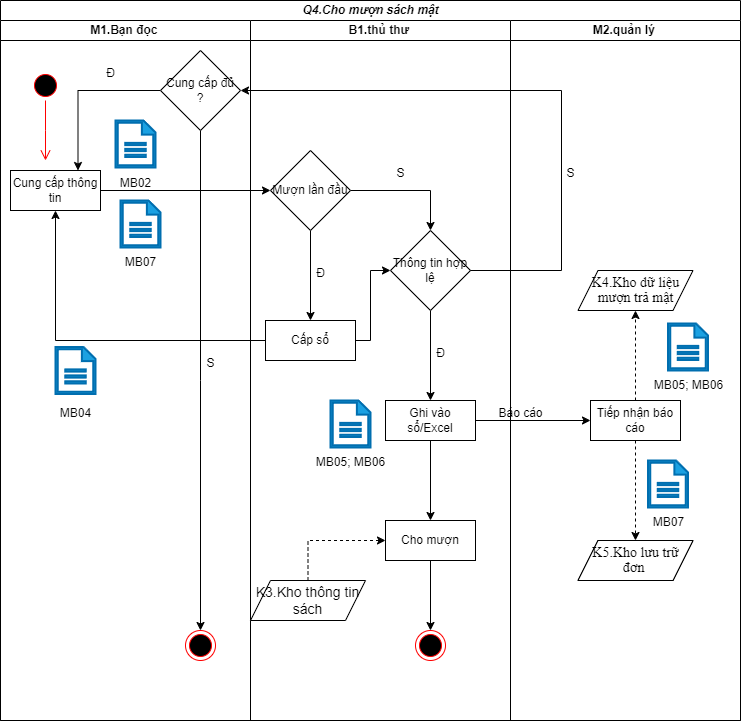

The diagram above was exported from draw.io. Its source (the exported page's mxGraphModel, read from the mxfile embedded in the PNG):
<mxGraphModel dx="1434" dy="854" grid="1" gridSize="10" guides="1" tooltips="1" connect="1" arrows="1" fold="1" page="1" pageScale="1" pageWidth="1169" pageHeight="1654" math="0" shadow="0">
  <root>
    <mxCell id="0" />
    <mxCell id="1" parent="0" />
    <mxCell id="mZ-AfQqSCcV48QqJWbfC-1" value="&lt;b&gt;&lt;i&gt;Q4.Cho mượn sách mật&lt;/i&gt;&lt;/b&gt;" style="swimlane;childLayout=stackLayout;resizeParent=1;resizeParentMax=0;startSize=20;html=1;" parent="1" vertex="1">
      <mxGeometry x="90" y="30" width="740" height="720" as="geometry" />
    </mxCell>
    <mxCell id="mZ-AfQqSCcV48QqJWbfC-2" value="&lt;b&gt;M1.Bạn đọc&amp;nbsp;&lt;/b&gt;" style="swimlane;startSize=20;html=1;" parent="mZ-AfQqSCcV48QqJWbfC-1" vertex="1">
      <mxGeometry y="20" width="250" height="700" as="geometry" />
    </mxCell>
    <mxCell id="IABlpVDtlsL9EZpyr1k_-1" value="" style="ellipse;html=1;shape=startState;fillColor=#000000;strokeColor=#ff0000;" parent="mZ-AfQqSCcV48QqJWbfC-2" vertex="1">
      <mxGeometry x="30" y="50" width="30" height="30" as="geometry" />
    </mxCell>
    <mxCell id="IABlpVDtlsL9EZpyr1k_-2" value="" style="edgeStyle=orthogonalEdgeStyle;html=1;verticalAlign=bottom;endArrow=open;endSize=8;strokeColor=#ff0000;rounded=0;" parent="mZ-AfQqSCcV48QqJWbfC-2" source="IABlpVDtlsL9EZpyr1k_-1" edge="1">
      <mxGeometry relative="1" as="geometry">
        <mxPoint x="45" y="140" as="targetPoint" />
      </mxGeometry>
    </mxCell>
    <mxCell id="GyMd777V9kG12rv-YAcr-1" value="Cung cấp thông tin" style="rounded=0;whiteSpace=wrap;html=1;" parent="mZ-AfQqSCcV48QqJWbfC-2" vertex="1">
      <mxGeometry x="10" y="150" width="90" height="40" as="geometry" />
    </mxCell>
    <mxCell id="V0Vslk4JNJwIVRThFhBu-1" value="" style="sketch=0;pointerEvents=1;shadow=0;html=1;strokeColor=#006EAF;fillColor=#1ba1e2;labelPosition=center;verticalLabelPosition=bottom;verticalAlign=top;outlineConnect=0;align=center;shape=mxgraph.office.concepts.document;fontColor=#ffffff;strokeWidth=2;" parent="mZ-AfQqSCcV48QqJWbfC-2" vertex="1">
      <mxGeometry x="120" y="180" width="40" height="47" as="geometry" />
    </mxCell>
    <mxCell id="V0Vslk4JNJwIVRThFhBu-6" value="MB07" style="text;html=1;align=center;verticalAlign=middle;resizable=0;points=[];autosize=1;strokeColor=none;fillColor=none;" parent="mZ-AfQqSCcV48QqJWbfC-2" vertex="1">
      <mxGeometry x="115" y="227" width="50" height="30" as="geometry" />
    </mxCell>
    <mxCell id="V0Vslk4JNJwIVRThFhBu-2" value="" style="sketch=0;pointerEvents=1;shadow=0;html=1;strokeColor=#006EAF;fillColor=#1ba1e2;labelPosition=center;verticalLabelPosition=bottom;verticalAlign=top;outlineConnect=0;align=center;shape=mxgraph.office.concepts.document;fontColor=#ffffff;strokeWidth=2;" parent="mZ-AfQqSCcV48QqJWbfC-2" vertex="1">
      <mxGeometry x="55" y="326.5" width="40" height="47" as="geometry" />
    </mxCell>
    <mxCell id="V0Vslk4JNJwIVRThFhBu-5" value="MB04" style="text;html=1;align=center;verticalAlign=middle;resizable=0;points=[];autosize=1;strokeColor=none;fillColor=none;" parent="mZ-AfQqSCcV48QqJWbfC-2" vertex="1">
      <mxGeometry x="50" y="378" width="50" height="30" as="geometry" />
    </mxCell>
    <mxCell id="gkP-YNSnvaaWe5vqy-Vj-2" style="edgeStyle=orthogonalEdgeStyle;rounded=0;orthogonalLoop=1;jettySize=auto;html=1;entryX=0.75;entryY=0;entryDx=0;entryDy=0;" parent="mZ-AfQqSCcV48QqJWbfC-2" source="gkP-YNSnvaaWe5vqy-Vj-1" target="GyMd777V9kG12rv-YAcr-1" edge="1">
      <mxGeometry relative="1" as="geometry" />
    </mxCell>
    <mxCell id="gkP-YNSnvaaWe5vqy-Vj-3" style="edgeStyle=orthogonalEdgeStyle;rounded=0;orthogonalLoop=1;jettySize=auto;html=1;" parent="mZ-AfQqSCcV48QqJWbfC-2" source="gkP-YNSnvaaWe5vqy-Vj-1" edge="1">
      <mxGeometry relative="1" as="geometry">
        <mxPoint x="200" y="610" as="targetPoint" />
      </mxGeometry>
    </mxCell>
    <mxCell id="gkP-YNSnvaaWe5vqy-Vj-1" value="Cung cấp đủ ?" style="rhombus;whiteSpace=wrap;html=1;" parent="mZ-AfQqSCcV48QqJWbfC-2" vertex="1">
      <mxGeometry x="160" y="30" width="80" height="80" as="geometry" />
    </mxCell>
    <mxCell id="gkP-YNSnvaaWe5vqy-Vj-4" value="" style="ellipse;html=1;shape=endState;fillColor=#000000;strokeColor=#ff0000;" parent="mZ-AfQqSCcV48QqJWbfC-2" vertex="1">
      <mxGeometry x="185" y="610" width="30" height="30" as="geometry" />
    </mxCell>
    <mxCell id="INcXvk7aezq7AyPinGFS-1" value="" style="sketch=0;pointerEvents=1;shadow=0;html=1;strokeColor=#006EAF;fillColor=#1ba1e2;labelPosition=center;verticalLabelPosition=bottom;verticalAlign=top;outlineConnect=0;align=center;shape=mxgraph.office.concepts.document;fontColor=#ffffff;strokeWidth=2;" vertex="1" parent="mZ-AfQqSCcV48QqJWbfC-2">
      <mxGeometry x="115" y="100" width="40" height="47" as="geometry" />
    </mxCell>
    <mxCell id="INcXvk7aezq7AyPinGFS-2" value="MB02" style="text;html=1;align=center;verticalAlign=middle;resizable=0;points=[];autosize=1;strokeColor=none;fillColor=none;" vertex="1" parent="mZ-AfQqSCcV48QqJWbfC-2">
      <mxGeometry x="110" y="148" width="50" height="30" as="geometry" />
    </mxCell>
    <mxCell id="mZ-AfQqSCcV48QqJWbfC-3" value="&lt;b&gt;B1.thủ thư&amp;nbsp;&lt;/b&gt;" style="swimlane;startSize=20;html=1;" parent="mZ-AfQqSCcV48QqJWbfC-1" vertex="1">
      <mxGeometry x="250" y="20" width="260" height="700" as="geometry" />
    </mxCell>
    <mxCell id="Rzz9ICkGsClyis3jZhC--2" style="edgeStyle=orthogonalEdgeStyle;rounded=0;orthogonalLoop=1;jettySize=auto;html=1;entryX=0.5;entryY=0;entryDx=0;entryDy=0;" parent="mZ-AfQqSCcV48QqJWbfC-3" source="yAjFY1rbgooXXO5pBdug-1" target="yAjFY1rbgooXXO5pBdug-6" edge="1">
      <mxGeometry relative="1" as="geometry" />
    </mxCell>
    <mxCell id="Rzz9ICkGsClyis3jZhC--4" style="edgeStyle=orthogonalEdgeStyle;rounded=0;orthogonalLoop=1;jettySize=auto;html=1;entryX=0.5;entryY=0;entryDx=0;entryDy=0;" parent="mZ-AfQqSCcV48QqJWbfC-3" source="yAjFY1rbgooXXO5pBdug-1" target="yAjFY1rbgooXXO5pBdug-2" edge="1">
      <mxGeometry relative="1" as="geometry" />
    </mxCell>
    <mxCell id="yAjFY1rbgooXXO5pBdug-1" value="Mượn lần đầu" style="rhombus;whiteSpace=wrap;html=1;" parent="mZ-AfQqSCcV48QqJWbfC-3" vertex="1">
      <mxGeometry x="20" y="130" width="80" height="80" as="geometry" />
    </mxCell>
    <mxCell id="Rzz9ICkGsClyis3jZhC--8" style="edgeStyle=orthogonalEdgeStyle;rounded=0;orthogonalLoop=1;jettySize=auto;html=1;entryX=0;entryY=0.5;entryDx=0;entryDy=0;" parent="mZ-AfQqSCcV48QqJWbfC-3" source="yAjFY1rbgooXXO5pBdug-2" target="yAjFY1rbgooXXO5pBdug-6" edge="1">
      <mxGeometry relative="1" as="geometry">
        <Array as="points">
          <mxPoint x="120" y="320" />
          <mxPoint x="120" y="250" />
        </Array>
      </mxGeometry>
    </mxCell>
    <mxCell id="yAjFY1rbgooXXO5pBdug-2" value="Cấp sổ" style="rounded=0;whiteSpace=wrap;html=1;" parent="mZ-AfQqSCcV48QqJWbfC-3" vertex="1">
      <mxGeometry x="15" y="300" width="90" height="40" as="geometry" />
    </mxCell>
    <mxCell id="Rzz9ICkGsClyis3jZhC--11" style="edgeStyle=orthogonalEdgeStyle;rounded=0;orthogonalLoop=1;jettySize=auto;html=1;entryX=0.5;entryY=0;entryDx=0;entryDy=0;" parent="mZ-AfQqSCcV48QqJWbfC-3" source="yAjFY1rbgooXXO5pBdug-3" target="yAjFY1rbgooXXO5pBdug-5" edge="1">
      <mxGeometry relative="1" as="geometry" />
    </mxCell>
    <mxCell id="yAjFY1rbgooXXO5pBdug-3" value="Ghi vào sổ/Excel" style="rounded=0;whiteSpace=wrap;html=1;" parent="mZ-AfQqSCcV48QqJWbfC-3" vertex="1">
      <mxGeometry x="135" y="380" width="90" height="40" as="geometry" />
    </mxCell>
    <mxCell id="Rzz9ICkGsClyis3jZhC--12" style="edgeStyle=orthogonalEdgeStyle;rounded=0;orthogonalLoop=1;jettySize=auto;html=1;" parent="mZ-AfQqSCcV48QqJWbfC-3" source="yAjFY1rbgooXXO5pBdug-5" target="Rzz9ICkGsClyis3jZhC--1" edge="1">
      <mxGeometry relative="1" as="geometry" />
    </mxCell>
    <mxCell id="yAjFY1rbgooXXO5pBdug-5" value="Cho mượn" style="rounded=0;whiteSpace=wrap;html=1;" parent="mZ-AfQqSCcV48QqJWbfC-3" vertex="1">
      <mxGeometry x="135" y="500" width="90" height="40" as="geometry" />
    </mxCell>
    <mxCell id="Rzz9ICkGsClyis3jZhC--9" style="edgeStyle=orthogonalEdgeStyle;rounded=0;orthogonalLoop=1;jettySize=auto;html=1;entryX=0.5;entryY=0;entryDx=0;entryDy=0;" parent="mZ-AfQqSCcV48QqJWbfC-3" source="yAjFY1rbgooXXO5pBdug-6" target="yAjFY1rbgooXXO5pBdug-3" edge="1">
      <mxGeometry relative="1" as="geometry" />
    </mxCell>
    <mxCell id="yAjFY1rbgooXXO5pBdug-6" value="Thông tin hợp lệ" style="rhombus;whiteSpace=wrap;html=1;" parent="mZ-AfQqSCcV48QqJWbfC-3" vertex="1">
      <mxGeometry x="140" y="210" width="80" height="80" as="geometry" />
    </mxCell>
    <mxCell id="Rzz9ICkGsClyis3jZhC--1" value="" style="ellipse;html=1;shape=endState;fillColor=#000000;strokeColor=#ff0000;" parent="mZ-AfQqSCcV48QqJWbfC-3" vertex="1">
      <mxGeometry x="165" y="610" width="30" height="30" as="geometry" />
    </mxCell>
    <mxCell id="V0Vslk4JNJwIVRThFhBu-3" value="" style="sketch=0;pointerEvents=1;shadow=0;html=1;strokeColor=#006EAF;fillColor=#1ba1e2;labelPosition=center;verticalLabelPosition=bottom;verticalAlign=top;outlineConnect=0;align=center;shape=mxgraph.office.concepts.document;fontColor=#ffffff;strokeWidth=2;" parent="mZ-AfQqSCcV48QqJWbfC-3" vertex="1">
      <mxGeometry x="80" y="380" width="40" height="47" as="geometry" />
    </mxCell>
    <mxCell id="V0Vslk4JNJwIVRThFhBu-4" value="MB05; MB06" style="text;html=1;align=center;verticalAlign=middle;resizable=0;points=[];autosize=1;strokeColor=none;fillColor=none;" parent="mZ-AfQqSCcV48QqJWbfC-3" vertex="1">
      <mxGeometry x="55" y="427" width="90" height="30" as="geometry" />
    </mxCell>
    <mxCell id="INcXvk7aezq7AyPinGFS-13" style="edgeStyle=orthogonalEdgeStyle;rounded=0;orthogonalLoop=1;jettySize=auto;html=1;dashed=1;exitX=0.5;exitY=0;exitDx=0;exitDy=0;entryX=0;entryY=0.5;entryDx=0;entryDy=0;" edge="1" parent="mZ-AfQqSCcV48QqJWbfC-3" source="INcXvk7aezq7AyPinGFS-14" target="yAjFY1rbgooXXO5pBdug-5">
      <mxGeometry relative="1" as="geometry">
        <mxPoint x="57.5" y="440" as="sourcePoint" />
        <mxPoint x="57.5" y="540" as="targetPoint" />
        <Array as="points" />
      </mxGeometry>
    </mxCell>
    <mxCell id="INcXvk7aezq7AyPinGFS-14" value="&lt;span style=&quot;text-align: left; font-size: 14px;&quot;&gt;K3.Kho thông tin sách&lt;/span&gt;" style="shape=parallelogram;perimeter=parallelogramPerimeter;whiteSpace=wrap;html=1;fixedSize=1;" vertex="1" parent="mZ-AfQqSCcV48QqJWbfC-3">
      <mxGeometry y="560" width="115" height="40" as="geometry" />
    </mxCell>
    <mxCell id="mZ-AfQqSCcV48QqJWbfC-4" value="&lt;b&gt;M2.quản lý&amp;nbsp;&lt;/b&gt;" style="swimlane;startSize=20;html=1;" parent="mZ-AfQqSCcV48QqJWbfC-1" vertex="1">
      <mxGeometry x="510" y="20" width="230" height="700" as="geometry" />
    </mxCell>
    <mxCell id="k3zHKjejwCoPqDDnfLLI-2" style="edgeStyle=orthogonalEdgeStyle;rounded=0;orthogonalLoop=1;jettySize=auto;html=1;entryX=0.5;entryY=1;entryDx=0;entryDy=0;dashed=1;" parent="mZ-AfQqSCcV48QqJWbfC-4" source="yAjFY1rbgooXXO5pBdug-4" target="k3zHKjejwCoPqDDnfLLI-1" edge="1">
      <mxGeometry relative="1" as="geometry" />
    </mxCell>
    <mxCell id="yAjFY1rbgooXXO5pBdug-4" value="Tiếp nhận báo cáo" style="rounded=0;whiteSpace=wrap;html=1;" parent="mZ-AfQqSCcV48QqJWbfC-4" vertex="1">
      <mxGeometry x="80" y="380" width="90" height="40" as="geometry" />
    </mxCell>
    <mxCell id="k3zHKjejwCoPqDDnfLLI-1" value="&lt;span style=&quot;line-height: 107%; font-family: &amp;quot;Times New Roman&amp;quot;, serif;&quot; lang=&quot;VI&quot;&gt;&lt;font style=&quot;font-size: 14px;&quot;&gt;K4.Kho dữ liệu mượn trả mật&lt;/font&gt;&lt;/span&gt;" style="shape=parallelogram;perimeter=parallelogramPerimeter;whiteSpace=wrap;html=1;fixedSize=1;" parent="mZ-AfQqSCcV48QqJWbfC-4" vertex="1">
      <mxGeometry x="67.5" y="250" width="115" height="40" as="geometry" />
    </mxCell>
    <mxCell id="INcXvk7aezq7AyPinGFS-3" style="edgeStyle=orthogonalEdgeStyle;rounded=0;orthogonalLoop=1;jettySize=auto;html=1;dashed=1;exitX=0.5;exitY=1;exitDx=0;exitDy=0;" edge="1" parent="mZ-AfQqSCcV48QqJWbfC-4" source="yAjFY1rbgooXXO5pBdug-4">
      <mxGeometry relative="1" as="geometry">
        <mxPoint x="124.5" y="500" as="sourcePoint" />
        <mxPoint x="125" y="520" as="targetPoint" />
        <Array as="points" />
      </mxGeometry>
    </mxCell>
    <mxCell id="INcXvk7aezq7AyPinGFS-4" value="&lt;span style=&quot;line-height: 107%; font-family: &amp;quot;Times New Roman&amp;quot;, serif;&quot; lang=&quot;VI&quot;&gt;&lt;font style=&quot;font-size: 14px;&quot;&gt;K5.Kho lưu trữ đơn&amp;nbsp;&lt;/font&gt;&lt;/span&gt;" style="shape=parallelogram;perimeter=parallelogramPerimeter;whiteSpace=wrap;html=1;fixedSize=1;" vertex="1" parent="mZ-AfQqSCcV48QqJWbfC-4">
      <mxGeometry x="67.5" y="520" width="115" height="40" as="geometry" />
    </mxCell>
    <mxCell id="INcXvk7aezq7AyPinGFS-7" value="" style="sketch=0;pointerEvents=1;shadow=0;html=1;strokeColor=#006EAF;fillColor=#1ba1e2;labelPosition=center;verticalLabelPosition=bottom;verticalAlign=top;outlineConnect=0;align=center;shape=mxgraph.office.concepts.document;fontColor=#ffffff;strokeWidth=2;" vertex="1" parent="mZ-AfQqSCcV48QqJWbfC-4">
      <mxGeometry x="137.5" y="440" width="40" height="47" as="geometry" />
    </mxCell>
    <mxCell id="INcXvk7aezq7AyPinGFS-8" value="MB07" style="text;html=1;align=center;verticalAlign=middle;resizable=0;points=[];autosize=1;strokeColor=none;fillColor=none;" vertex="1" parent="mZ-AfQqSCcV48QqJWbfC-4">
      <mxGeometry x="132.5" y="487" width="50" height="30" as="geometry" />
    </mxCell>
    <mxCell id="INcXvk7aezq7AyPinGFS-9" value="" style="sketch=0;pointerEvents=1;shadow=0;html=1;strokeColor=#006EAF;fillColor=#1ba1e2;labelPosition=center;verticalLabelPosition=bottom;verticalAlign=top;outlineConnect=0;align=center;shape=mxgraph.office.concepts.document;fontColor=#ffffff;strokeWidth=2;" vertex="1" parent="mZ-AfQqSCcV48QqJWbfC-4">
      <mxGeometry x="157.5" y="303" width="40" height="47" as="geometry" />
    </mxCell>
    <mxCell id="INcXvk7aezq7AyPinGFS-10" value="MB05; MB06" style="text;html=1;align=center;verticalAlign=middle;resizable=0;points=[];autosize=1;strokeColor=none;fillColor=none;" vertex="1" parent="mZ-AfQqSCcV48QqJWbfC-4">
      <mxGeometry x="132.5" y="350" width="90" height="30" as="geometry" />
    </mxCell>
    <mxCell id="INcXvk7aezq7AyPinGFS-12" value="&lt;span style=&quot;line-height: 107%; font-family: &amp;quot;Times New Roman&amp;quot;, serif;&quot; lang=&quot;VI&quot;&gt;&lt;font style=&quot;font-size: 14px;&quot;&gt;K5.Kho lưu trữ đơn&amp;nbsp;&lt;/font&gt;&lt;/span&gt;" style="shape=parallelogram;perimeter=parallelogramPerimeter;whiteSpace=wrap;html=1;fixedSize=1;" vertex="1" parent="mZ-AfQqSCcV48QqJWbfC-4">
      <mxGeometry x="67.5" y="520" width="115" height="40" as="geometry" />
    </mxCell>
    <mxCell id="Rzz9ICkGsClyis3jZhC--6" style="edgeStyle=orthogonalEdgeStyle;rounded=0;orthogonalLoop=1;jettySize=auto;html=1;entryX=0.5;entryY=1;entryDx=0;entryDy=0;" parent="mZ-AfQqSCcV48QqJWbfC-1" source="yAjFY1rbgooXXO5pBdug-2" target="GyMd777V9kG12rv-YAcr-1" edge="1">
      <mxGeometry relative="1" as="geometry" />
    </mxCell>
    <mxCell id="Rzz9ICkGsClyis3jZhC--7" style="edgeStyle=orthogonalEdgeStyle;rounded=0;orthogonalLoop=1;jettySize=auto;html=1;entryX=0;entryY=0.5;entryDx=0;entryDy=0;" parent="mZ-AfQqSCcV48QqJWbfC-1" source="GyMd777V9kG12rv-YAcr-1" target="yAjFY1rbgooXXO5pBdug-1" edge="1">
      <mxGeometry relative="1" as="geometry" />
    </mxCell>
    <mxCell id="Rzz9ICkGsClyis3jZhC--15" style="edgeStyle=orthogonalEdgeStyle;rounded=0;orthogonalLoop=1;jettySize=auto;html=1;entryX=0;entryY=0.5;entryDx=0;entryDy=0;" parent="mZ-AfQqSCcV48QqJWbfC-1" source="yAjFY1rbgooXXO5pBdug-3" target="yAjFY1rbgooXXO5pBdug-4" edge="1">
      <mxGeometry relative="1" as="geometry" />
    </mxCell>
    <mxCell id="Rzz9ICkGsClyis3jZhC--18" style="edgeStyle=orthogonalEdgeStyle;rounded=0;orthogonalLoop=1;jettySize=auto;html=1;entryX=1;entryY=0.5;entryDx=0;entryDy=0;" parent="mZ-AfQqSCcV48QqJWbfC-1" source="yAjFY1rbgooXXO5pBdug-6" target="gkP-YNSnvaaWe5vqy-Vj-1" edge="1">
      <mxGeometry relative="1" as="geometry">
        <mxPoint x="560" y="90" as="targetPoint" />
        <Array as="points">
          <mxPoint x="561" y="270" />
          <mxPoint x="561" y="90" />
        </Array>
      </mxGeometry>
    </mxCell>
    <mxCell id="Rzz9ICkGsClyis3jZhC--3" value="S" style="text;html=1;align=center;verticalAlign=middle;resizable=0;points=[];autosize=1;strokeColor=none;fillColor=none;" parent="1" vertex="1">
      <mxGeometry x="475" y="188" width="30" height="30" as="geometry" />
    </mxCell>
    <mxCell id="Rzz9ICkGsClyis3jZhC--5" value="Đ" style="text;html=1;align=center;verticalAlign=middle;resizable=0;points=[];autosize=1;strokeColor=none;fillColor=none;" parent="1" vertex="1">
      <mxGeometry x="395" y="288" width="30" height="30" as="geometry" />
    </mxCell>
    <mxCell id="Rzz9ICkGsClyis3jZhC--16" value="Báo cáo" style="text;html=1;align=center;verticalAlign=middle;resizable=0;points=[];autosize=1;strokeColor=none;fillColor=none;" parent="1" vertex="1">
      <mxGeometry x="575" y="428" width="70" height="30" as="geometry" />
    </mxCell>
    <mxCell id="Rzz9ICkGsClyis3jZhC--17" value="Đ" style="text;html=1;align=center;verticalAlign=middle;resizable=0;points=[];autosize=1;strokeColor=none;fillColor=none;" parent="1" vertex="1">
      <mxGeometry x="515" y="368" width="30" height="30" as="geometry" />
    </mxCell>
    <mxCell id="Rzz9ICkGsClyis3jZhC--19" value="S" style="text;html=1;align=center;verticalAlign=middle;resizable=0;points=[];autosize=1;strokeColor=none;fillColor=none;" parent="1" vertex="1">
      <mxGeometry x="645" y="188" width="30" height="30" as="geometry" />
    </mxCell>
    <mxCell id="gkP-YNSnvaaWe5vqy-Vj-5" value="Đ" style="text;html=1;align=center;verticalAlign=middle;resizable=0;points=[];autosize=1;strokeColor=none;fillColor=none;" parent="1" vertex="1">
      <mxGeometry x="185" y="88" width="30" height="30" as="geometry" />
    </mxCell>
    <mxCell id="gkP-YNSnvaaWe5vqy-Vj-6" value="S" style="text;html=1;align=center;verticalAlign=middle;resizable=0;points=[];autosize=1;strokeColor=none;fillColor=none;" parent="1" vertex="1">
      <mxGeometry x="285" y="378" width="30" height="30" as="geometry" />
    </mxCell>
  </root>
</mxGraphModel>